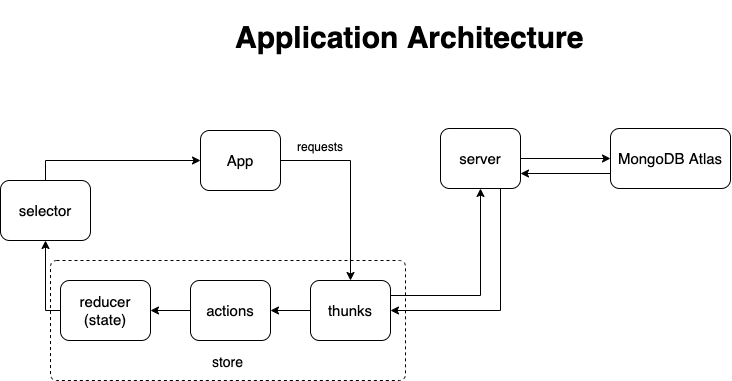

The diagram above was exported from draw.io. Its source (the exported page's mxGraphModel, read from the mxfile embedded in the PNG):
<mxGraphModel dx="922" dy="685" grid="1" gridSize="10" guides="1" tooltips="1" connect="1" arrows="1" fold="1" page="1" pageScale="1" pageWidth="850" pageHeight="1400" math="0" shadow="0">
  <root>
    <mxCell id="0" />
    <mxCell id="1" parent="0" />
    <mxCell id="8vgJPcbLPHc7HFH1EAmc-18" value="&lt;br style=&quot;font-size: 14px;&quot;&gt;&lt;br style=&quot;font-size: 14px;&quot;&gt;&lt;br style=&quot;font-size: 14px;&quot;&gt;&lt;br style=&quot;font-size: 14px;&quot;&gt;&lt;br style=&quot;font-size: 14px;&quot;&gt;store" style="rounded=1;whiteSpace=wrap;html=1;arcSize=5;dashed=1;fontSize=14;" vertex="1" parent="1">
      <mxGeometry x="60" y="490" width="355" height="120" as="geometry" />
    </mxCell>
    <mxCell id="8vgJPcbLPHc7HFH1EAmc-8" style="edgeStyle=orthogonalEdgeStyle;rounded=0;orthogonalLoop=1;jettySize=auto;html=1;exitX=1;exitY=0.5;exitDx=0;exitDy=0;entryX=0.5;entryY=0;entryDx=0;entryDy=0;" edge="1" parent="1" source="8vgJPcbLPHc7HFH1EAmc-1" target="8vgJPcbLPHc7HFH1EAmc-3">
      <mxGeometry relative="1" as="geometry" />
    </mxCell>
    <mxCell id="8vgJPcbLPHc7HFH1EAmc-1" value="App" style="rounded=1;whiteSpace=wrap;html=1;fontSize=15;" vertex="1" parent="1">
      <mxGeometry x="210" y="360" width="80" height="60" as="geometry" />
    </mxCell>
    <mxCell id="8vgJPcbLPHc7HFH1EAmc-11" style="edgeStyle=orthogonalEdgeStyle;rounded=0;orthogonalLoop=1;jettySize=auto;html=1;exitX=0;exitY=0.75;exitDx=0;exitDy=0;entryX=1;entryY=0.75;entryDx=0;entryDy=0;" edge="1" parent="1" source="8vgJPcbLPHc7HFH1EAmc-2" target="8vgJPcbLPHc7HFH1EAmc-5">
      <mxGeometry relative="1" as="geometry" />
    </mxCell>
    <mxCell id="8vgJPcbLPHc7HFH1EAmc-2" value="MongoDB Atlas" style="rounded=1;whiteSpace=wrap;html=1;fontSize=15;" vertex="1" parent="1">
      <mxGeometry x="620" y="358" width="120" height="60" as="geometry" />
    </mxCell>
    <mxCell id="8vgJPcbLPHc7HFH1EAmc-9" style="edgeStyle=orthogonalEdgeStyle;rounded=0;orthogonalLoop=1;jettySize=auto;html=1;exitX=1;exitY=0.25;exitDx=0;exitDy=0;entryX=0.5;entryY=1;entryDx=0;entryDy=0;" edge="1" parent="1" source="8vgJPcbLPHc7HFH1EAmc-3" target="8vgJPcbLPHc7HFH1EAmc-5">
      <mxGeometry relative="1" as="geometry" />
    </mxCell>
    <mxCell id="8vgJPcbLPHc7HFH1EAmc-13" style="edgeStyle=orthogonalEdgeStyle;rounded=0;orthogonalLoop=1;jettySize=auto;html=1;exitX=0;exitY=0.5;exitDx=0;exitDy=0;entryX=1;entryY=0.5;entryDx=0;entryDy=0;" edge="1" parent="1" source="8vgJPcbLPHc7HFH1EAmc-3" target="8vgJPcbLPHc7HFH1EAmc-4">
      <mxGeometry relative="1" as="geometry" />
    </mxCell>
    <mxCell id="8vgJPcbLPHc7HFH1EAmc-3" value="thunks" style="rounded=1;whiteSpace=wrap;html=1;fontSize=15;" vertex="1" parent="1">
      <mxGeometry x="320" y="510" width="80" height="60" as="geometry" />
    </mxCell>
    <mxCell id="8vgJPcbLPHc7HFH1EAmc-14" style="edgeStyle=orthogonalEdgeStyle;rounded=0;orthogonalLoop=1;jettySize=auto;html=1;exitX=0;exitY=0.5;exitDx=0;exitDy=0;entryX=1;entryY=0.5;entryDx=0;entryDy=0;" edge="1" parent="1" source="8vgJPcbLPHc7HFH1EAmc-4" target="8vgJPcbLPHc7HFH1EAmc-7">
      <mxGeometry relative="1" as="geometry" />
    </mxCell>
    <mxCell id="8vgJPcbLPHc7HFH1EAmc-4" value="actions" style="rounded=1;whiteSpace=wrap;html=1;fontSize=15;" vertex="1" parent="1">
      <mxGeometry x="200" y="510" width="80" height="60" as="geometry" />
    </mxCell>
    <mxCell id="8vgJPcbLPHc7HFH1EAmc-10" style="edgeStyle=orthogonalEdgeStyle;rounded=0;orthogonalLoop=1;jettySize=auto;html=1;exitX=1;exitY=0.5;exitDx=0;exitDy=0;entryX=0;entryY=0.5;entryDx=0;entryDy=0;" edge="1" parent="1" source="8vgJPcbLPHc7HFH1EAmc-5" target="8vgJPcbLPHc7HFH1EAmc-2">
      <mxGeometry relative="1" as="geometry" />
    </mxCell>
    <mxCell id="8vgJPcbLPHc7HFH1EAmc-12" style="edgeStyle=orthogonalEdgeStyle;rounded=0;orthogonalLoop=1;jettySize=auto;html=1;exitX=0.75;exitY=1;exitDx=0;exitDy=0;entryX=1;entryY=0.5;entryDx=0;entryDy=0;" edge="1" parent="1" source="8vgJPcbLPHc7HFH1EAmc-5" target="8vgJPcbLPHc7HFH1EAmc-3">
      <mxGeometry relative="1" as="geometry" />
    </mxCell>
    <mxCell id="8vgJPcbLPHc7HFH1EAmc-5" value="server" style="rounded=1;whiteSpace=wrap;html=1;fontSize=15;" vertex="1" parent="1">
      <mxGeometry x="450" y="358" width="80" height="60" as="geometry" />
    </mxCell>
    <mxCell id="8vgJPcbLPHc7HFH1EAmc-16" style="edgeStyle=orthogonalEdgeStyle;rounded=0;orthogonalLoop=1;jettySize=auto;html=1;exitX=0.5;exitY=0;exitDx=0;exitDy=0;" edge="1" parent="1" source="8vgJPcbLPHc7HFH1EAmc-6" target="8vgJPcbLPHc7HFH1EAmc-1">
      <mxGeometry relative="1" as="geometry" />
    </mxCell>
    <mxCell id="8vgJPcbLPHc7HFH1EAmc-6" value="selector" style="rounded=1;whiteSpace=wrap;html=1;fontSize=15;" vertex="1" parent="1">
      <mxGeometry x="10" y="410" width="90" height="60" as="geometry" />
    </mxCell>
    <mxCell id="8vgJPcbLPHc7HFH1EAmc-17" style="edgeStyle=orthogonalEdgeStyle;rounded=0;orthogonalLoop=1;jettySize=auto;html=1;entryX=0.5;entryY=1;entryDx=0;entryDy=0;exitX=0;exitY=0.5;exitDx=0;exitDy=0;" edge="1" parent="1" source="8vgJPcbLPHc7HFH1EAmc-7" target="8vgJPcbLPHc7HFH1EAmc-6">
      <mxGeometry relative="1" as="geometry">
        <Array as="points">
          <mxPoint x="55" y="540" />
        </Array>
      </mxGeometry>
    </mxCell>
    <mxCell id="8vgJPcbLPHc7HFH1EAmc-7" value="reducer&lt;br&gt;(state)" style="rounded=1;whiteSpace=wrap;html=1;fontSize=15;" vertex="1" parent="1">
      <mxGeometry x="70" y="510" width="90" height="60" as="geometry" />
    </mxCell>
    <mxCell id="8vgJPcbLPHc7HFH1EAmc-19" value="requests" style="text;html=1;strokeColor=none;fillColor=none;align=center;verticalAlign=middle;whiteSpace=wrap;rounded=0;" vertex="1" parent="1">
      <mxGeometry x="300" y="362" width="60" height="30" as="geometry" />
    </mxCell>
    <mxCell id="8vgJPcbLPHc7HFH1EAmc-20" value="&lt;h1&gt;Application Architecture&lt;/h1&gt;" style="text;html=1;strokeColor=none;fillColor=none;spacing=5;spacingTop=-20;whiteSpace=wrap;overflow=hidden;rounded=0;dashed=1;fontSize=15;" vertex="1" parent="1">
      <mxGeometry x="240" y="240" width="370" height="50" as="geometry" />
    </mxCell>
  </root>
</mxGraphModel>